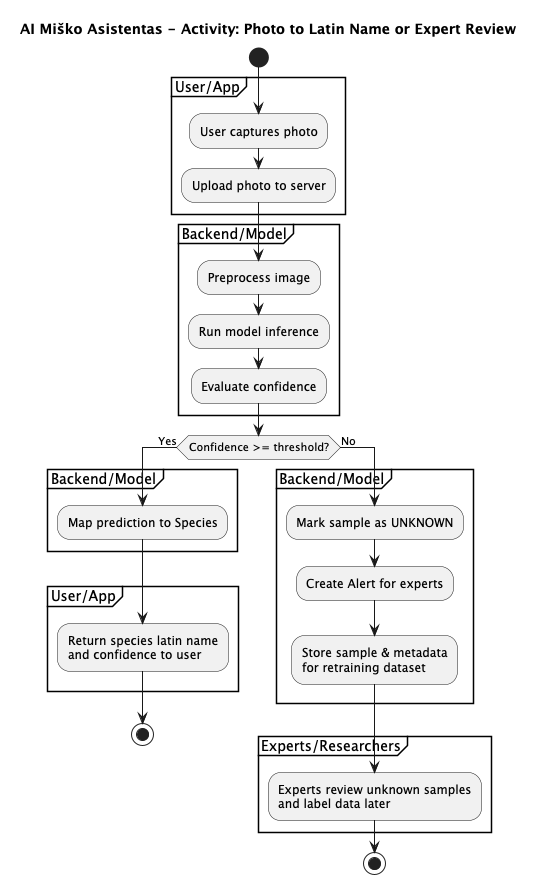

The diagram above was rendered by PlantUML. Its source (embedded in the PNG):
@startuml
title AI Miško Asistentas - Activity: Photo to Latin Name or Expert Review

start

partition "User/App" {
  :User captures photo;
  :Upload photo to server;
}

partition "Backend/Model" {
  :Preprocess image;
  :Run model inference;
  :Evaluate confidence;
}

if (Confidence >= threshold?) then (Yes)
  partition "Backend/Model" {
    :Map prediction to Species;
  }
  partition "User/App" {
    :Return species latin name\nand confidence to user;
  }
  stop
else (No)
  partition "Backend/Model" {
    :Mark sample as UNKNOWN;
    :Create Alert for experts;
    :Store sample & metadata\nfor retraining dataset;
  }
  partition "Experts/Researchers" {
    :Experts review unknown samples\nand label data later;
  }
  stop
endif

@enduml